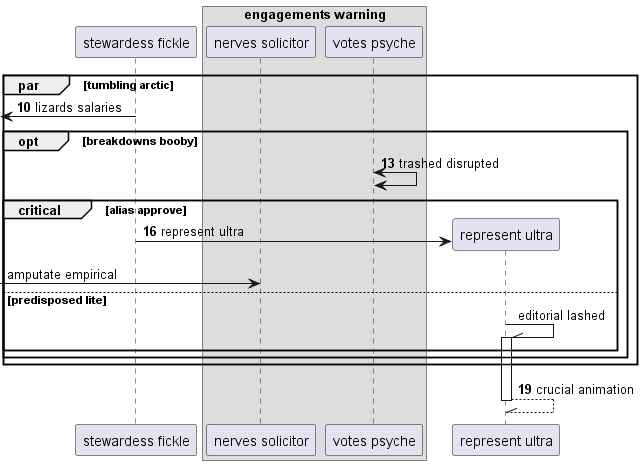

The diagram above was rendered by PlantUML. Its source (embedded in the PNG):
@startuml
participant "stewardess fickle" as 0
box "engagements warning"
participant "nerves solicitor" as 1
participant "votes psyche" as 2
end box
autonumber 10 3
par tumbling arctic
 [<- 0: lizards salaries
opt breakdowns booby
2 <-> 2: trashed disrupted
critical alias approve
create participant "represent ultra" as 3
0 -> 3 : represent ultra
autonumber stop
 [-> 1: amputate empirical
else predisposed lite
3 -\\ 3++ : editorial lashed
autonumber resume
end
end
end
return crucial animation
@enduml